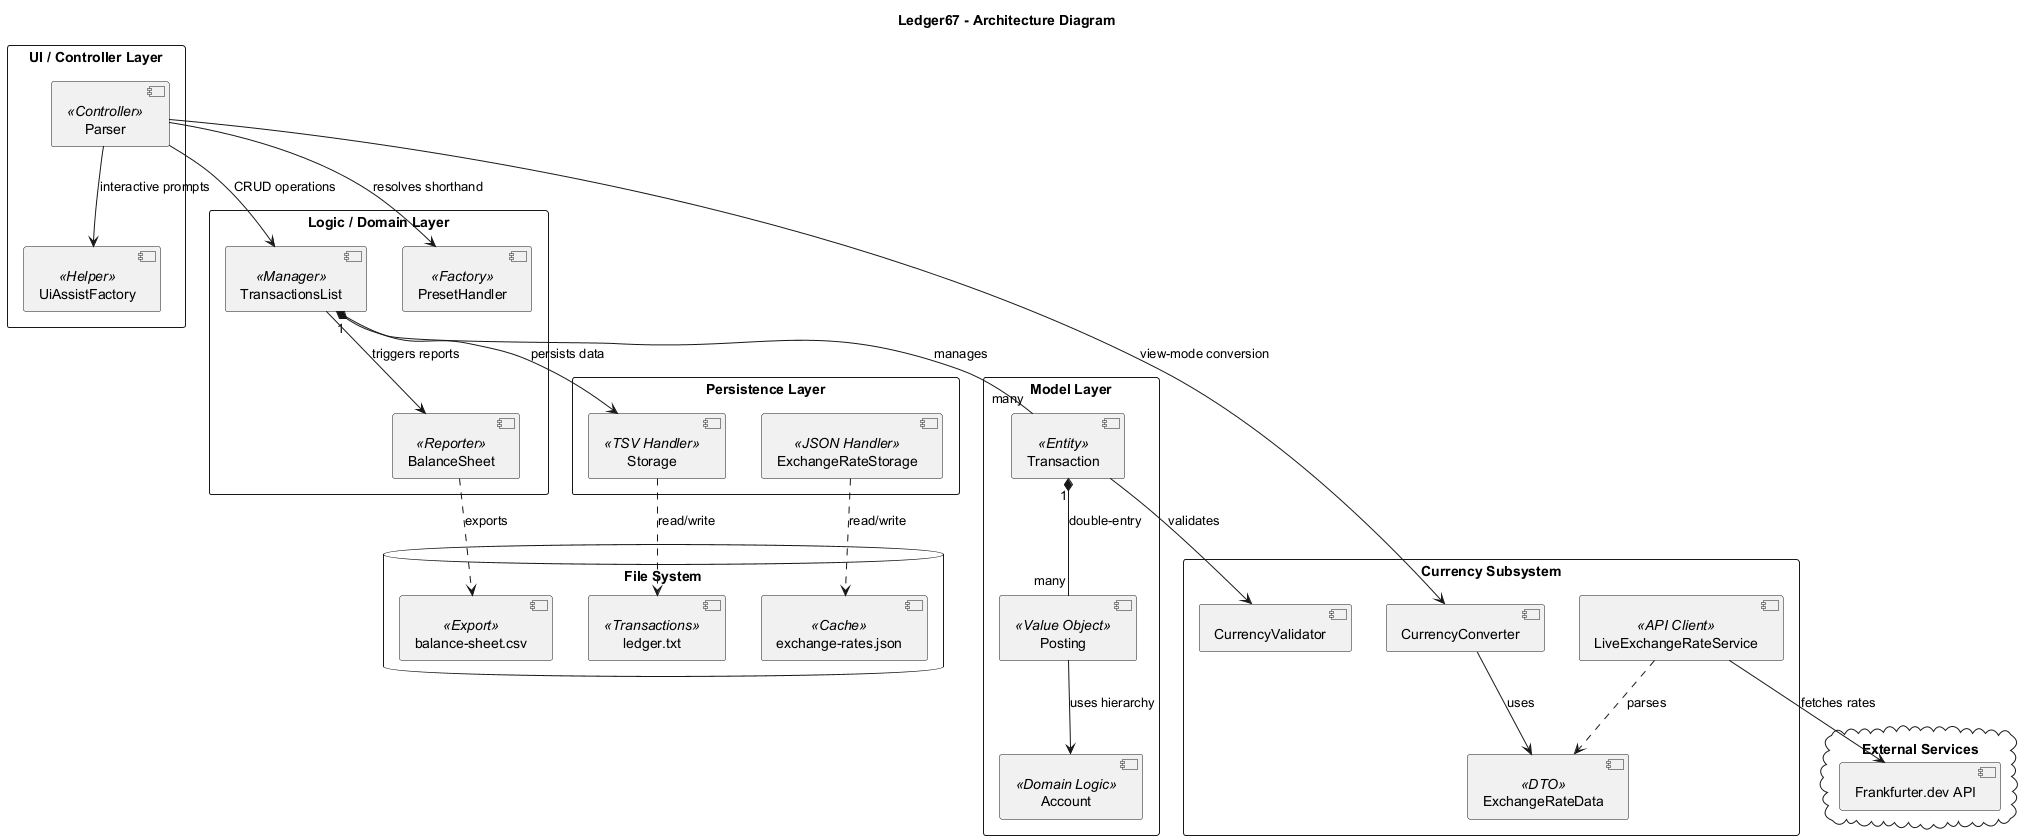

The diagram above was rendered by PlantUML. Its source (embedded in the PNG):
@startuml
skinparam componentStyle uml2
skinparam packageStyle rectangle

title Ledger67 - Architecture Diagram

package "UI / Controller Layer" {
    [Parser] <<Controller>>
    [UiAssistFactory] <<Helper>>
}

package "Logic / Domain Layer" {
    [TransactionsList] <<Manager>>
    [PresetHandler] <<Factory>>
    [BalanceSheet] <<Reporter>>
}

package "Model Layer" {
    [Transaction] <<Entity>>
    [Posting] <<Value Object>>
    [Account] <<Domain Logic>>
}

package "Currency Subsystem" {
    [CurrencyConverter]
    [LiveExchangeRateService] <<API Client>>
    [CurrencyValidator]
    [ExchangeRateData] <<DTO>>
}

package "Persistence Layer" {
    [Storage] <<TSV Handler>>
    [ExchangeRateStorage] <<JSON Handler>>
}

database "File System" {
    [ledger.txt] <<Transactions>>
    [exchange-rates.json] <<Cache>>
    [balance-sheet.csv] <<Export>>
}

cloud "External Services" {
    [Frankfurter.dev API]
}

' Interactions
[Parser] --> [UiAssistFactory] : interactive prompts
[Parser] --> [TransactionsList] : CRUD operations
[Parser] --> [PresetHandler] : resolves shorthand
[Parser] --> [CurrencyConverter] : view-mode conversion

[TransactionsList] "1" *-- "many" [Transaction] : manages
[TransactionsList] --> [BalanceSheet] : triggers reports
[TransactionsList] --> [Storage] : persists data

[Transaction] "1" *-- "many" [Posting] : double-entry
[Posting] --> [Account] : uses hierarchy
[Transaction] --> [CurrencyValidator] : validates

[BalanceSheet] ..> [balance-sheet.csv] : exports
[Storage] ..> [ledger.txt] : read/write

[CurrencyConverter] --> [ExchangeRateData] : uses
[LiveExchangeRateService] --> [Frankfurter.dev API] : fetches rates
[ExchangeRateStorage] ..> [exchange-rates.json] : read/write
[LiveExchangeRateService] ..> [ExchangeRateData] : parses

@enduml